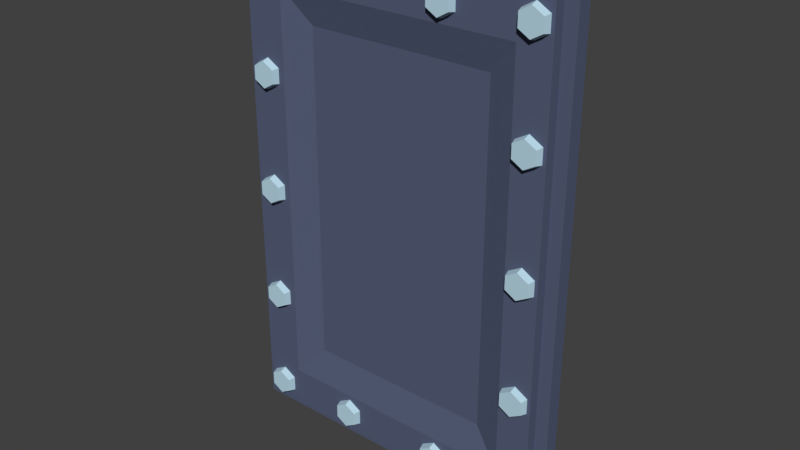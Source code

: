 # Source: Plate_1.blend  (saved by Blender 2.79.0; exported with 4.5.12 LTS)
import bpy
from mathutils import Matrix  # noqa: F401  (used for matrix-valued properties, if any)

bpy.ops.wm.read_factory_settings(use_empty=True)
scene = bpy.context.scene
scene.name = 'Scene'

# ---- collections
col_collection_1 = bpy.data.collections.new('Collection 1'); scene.collection.children.link(col_collection_1)

# ---- materials (node trees are filled in below, after node groups)
mat_material_001 = bpy.data.materials.new('Material.001')
mat_material_001.alpha_threshold = 0.0
mat_material_001.diffuse_color = (0.09431, 0.1147, 0.1902, 1.0)
mat_material_001.roughness = 0.5
mat_material_001.line_color = (0.0, 0.0, 0.0, 1.0)
mat_material_002 = bpy.data.materials.new('Material.002')
mat_material_002.alpha_threshold = 0.0
mat_material_002.diffuse_color = (0.4869, 0.6875, 0.8, 1.0)
mat_material_002.roughness = 0.5

# ---- material node trees

# ---- world
world_world = bpy.data.worlds.new('World'); scene.world = world_world
world_world.color = (0.05088, 0.05088, 0.05088)
world_world.use_sun_shadow = False
world_world.sun_shadow_jitter_overblur = 0.0
world_world.cycles.sampling_method = 'MANUAL'

# ---- meshes
me_cube_002 = bpy.data.meshes.new('Cube.002')
me_cube_002.from_pydata([(0.6762, -0.02898, -1.0), (0.6762, -0.02898, 1.0), (0.6762, 0.02894, -1.0), (0.6762, 0.02894, 1.0), (0.4909, 0.02894, -1.0), (0.2909, 0.02894, -1.0), (0.09087, 0.02894, -1.0), (0.09087, 0.02894, 1.0), (0.2909, 0.02894, 1.0), (0.4909, 0.02894, 1.0), (0.09087, -0.02898, -1.0), (0.2909, -0.02898, -1.0), (0.4909, -0.02898, -1.0), (0.4909, -0.02898, 1.0), (0.2909, -0.02898, 1.0), (0.09087, -0.02898, 1.0), (0.6762, 0.02894, 0.8), (0.6762, 0.02894, 0.6), (0.6762, 0.02894, 0.4), (0.6762, 0.02894, 0.2), (0.6762, 0.02894, -1.263e-07), (0.6762, 0.02894, -0.2), (0.6762, 0.02894, -0.4), (0.6762, 0.02894, -0.6), (0.6762, 0.02894, -0.8), (0.6762, -0.02898, 0.8), (0.6762, -0.02898, 0.6), (0.6762, -0.02898, 0.4), (0.6762, -0.02898, 0.2), (0.6762, -0.02898, -1.263e-07), (0.6762, -0.02898, -0.2), (0.6762, -0.02898, -0.4), (0.6762, -0.02898, -0.6), (0.6762, -0.02898, -0.8), (0.3858, -0.03543, 0.6646), (0.3858, -0.03543, 0.4985), (0.3858, -0.03543, 0.3323), (0.3858, -0.03543, 0.1662), (0.3858, -0.03543, -1.26e-07), (0.3858, -0.03543, -0.1662), (0.3858, -0.03543, -0.3323), (0.3858, -0.03543, -0.4985), (0.3858, -0.03543, -0.6646), (0.2359, -0.03543, 0.6646), (0.2359, -0.03543, 0.4985), (0.2359, -0.03543, 0.3323), (0.2359, -0.03543, 0.1662), (0.2359, -0.03543, -1.26e-07), (0.2359, -0.03543, -0.1662), (0.2359, -0.03543, -0.3323), (0.2359, -0.03543, -0.4985), (0.2359, -0.03543, -0.6646), (0.08599, -0.03543, 0.6646), (0.08599, -0.03543, 0.4985), (0.08599, -0.03543, 0.3323), (0.08599, -0.03543, 0.1662), (0.08599, -0.03543, -1.26e-07), (0.08599, -0.03543, -0.1662), (0.08599, -0.03543, -0.3323), (0.08599, -0.03543, -0.4985), (0.08599, -0.03543, -0.6646), (0.08599, 0.03539, 0.6646), (0.08599, 0.03539, 0.4985), (0.08599, 0.03539, 0.3323), (0.08599, 0.03539, 0.1662), (0.08599, 0.03539, -1.26e-07), (0.08599, 0.03539, -0.1662), (0.08599, 0.03539, -0.3323), (0.08599, 0.03539, -0.4985), (0.08599, 0.03539, -0.6646), (0.2359, 0.03539, 0.6646), (0.2359, 0.03539, 0.4985), (0.2359, 0.03539, 0.3323), (0.2359, 0.03539, 0.1662), (0.2359, 0.03539, -1.26e-07), (0.2359, 0.03539, -0.1662), (0.2359, 0.03539, -0.3323), (0.2359, 0.03539, -0.4985), (0.2359, 0.03539, -0.6646), (0.3858, 0.03539, 0.6646), (0.3858, 0.03539, 0.4985), (0.3858, 0.03539, 0.3323), (0.3858, 0.03539, 0.1662), (0.3858, 0.03539, -1.26e-07), (0.3858, 0.03539, -0.1662), (0.3858, 0.03539, -0.3323), (0.3858, 0.03539, -0.4985), (0.3858, 0.03539, -0.6646), (0.6253, -0.07027, 0.6), (0.4962, -0.07027, 0.3708), (0.6253, -0.07027, 0.4), (0.4962, -0.07027, 0.1854), (0.6253, -0.07027, 0.2), (0.4962, -0.07027, -1.705e-07), (0.6253, -0.07027, -1.263e-07), (0.4962, -0.07027, -0.1854), (0.6253, -0.07027, -0.2), (0.4962, -0.07027, -0.3708), (0.6253, -0.07027, -0.4), (0.4962, -0.07027, -0.5563), (0.6253, -0.07027, -0.6), (0.4962, -0.07027, -0.7417), (0.4909, -0.02898, -0.945), (0.2909, -0.02898, -0.945), (0.09087, -0.02898, -0.945), (0.09087, 0.02894, -0.945), (0.2909, 0.02894, -0.945), (0.4909, 0.02894, -0.945), (0.6253, -0.07027, -0.8), (0.4962, -0.07027, -0.7927), (0.6253, -0.07027, -0.945), (-0.07378, 0.02894, -1.0), (-0.07378, 0.02894, 1.0), (-0.07378, -0.02898, -1.0), (-0.07378, -0.02898, 1.0), (-0.06875, -0.03543, 0.6646), (-0.06875, -0.03543, 0.4985), (-0.06875, -0.03543, 0.3323), (-0.06875, -0.03543, 0.1662), (0.09087, -0.07027, -0.945), (0.08375, -0.07027, -0.7927), (0.2909, -0.07027, -0.945), (0.2667, -0.07027, -0.7927), (0.4909, -0.07027, -0.945), (0.6253, -0.02898, -0.8), (0.6253, -0.02898, -0.6), (0.6253, -0.02898, -0.4), (0.6253, -0.02898, -0.2), (0.6253, -0.02898, -1.263e-07), (0.6253, -0.02898, 0.2), (0.6253, -0.02898, 0.4), (0.6253, -0.02898, 0.6), (0.6253, -0.02898, 0.8), (0.6253, 0.02894, -0.8), (0.6253, 0.02894, -0.6), (0.6253, 0.02894, -0.4), (0.6253, 0.02894, -0.2), (0.6253, 0.02894, -1.263e-07), (0.6253, 0.02894, 0.2), (0.6253, 0.02894, 0.4), (0.6253, 0.02894, 0.6), (0.6253, 0.02894, 0.8), (0.4496, -0.07027, -0.7927), (0.6253, 0.02894, -0.945), (-0.06875, -0.03543, -1.26e-07), (0.6253, -0.02898, -0.945), (-0.06875, -0.03543, -0.1662), (-0.06875, -0.03543, -0.3323), (-0.06875, -0.03543, -0.4985), (-0.06875, -0.03543, -0.6646), (-0.06875, 0.03539, 0.6646), (-0.06875, 0.03539, 0.4985), (-0.06875, 0.03539, 0.3323), (-0.06875, 0.03539, 0.1662), (-0.06875, 0.03539, -1.26e-07), (-0.06875, 0.03539, -0.1662), (0.4909, -0.02898, 0.945), (0.2909, -0.02898, 0.945), (0.09087, -0.02898, 0.945), (-0.06875, 0.03539, -0.3323), (-0.06875, 0.03539, -0.4985), (-0.06875, 0.03539, -0.6646), (-0.07378, -0.02898, -0.945), (0.09087, 0.02894, 0.945), (0.2909, 0.02894, 0.945), (0.4909, 0.02894, 0.945), (-0.07378, 0.02894, -0.945), (-0.07378, -0.07027, -0.945), (-0.06683, -0.07027, -0.7927), (-0.07378, -0.02898, 0.945), (-0.07378, 0.02894, 0.945), (-0.07378, -0.07027, 0.945), (0.6253, -0.02898, 0.945), (-0.06683, -0.07027, 0.7927), (-0.06683, 0.07035, -0.7927), (-0.07378, 0.07035, -0.945), (0.6253, 0.02894, 0.945), (-0.07378, 0.07035, 0.945), (0.4962, -0.07027, 0.7417), (0.4962, -0.07027, 0.5563), (0.6253, -0.07027, 0.8), (0.4962, -0.07027, 0.7927), (0.4909, -0.07027, 0.945), (0.4496, -0.07027, 0.7927), (0.2909, -0.07027, 0.945), (0.2667, -0.07027, 0.7927), (0.09087, -0.07027, 0.945), (0.08375, -0.07027, 0.7927), (-0.06683, 0.07035, 0.7927), (0.08375, 0.07035, 0.7927), (0.09087, 0.07035, 0.945), (0.09087, 0.07035, -0.945), (0.08375, 0.07035, -0.7927), (0.6253, -0.07027, 0.945), (0.2667, 0.07035, -0.7927), (0.2909, 0.07035, -0.945), (0.4496, 0.07035, -0.7927), (0.4909, 0.07035, -0.945), (0.4962, 0.07035, -0.7417), (0.6253, 0.07035, -0.8), (0.4962, 0.07035, -0.5563), (0.6253, 0.07035, -0.6), (0.4962, 0.07035, -0.3708), (0.6253, 0.07035, -0.4), (0.4962, 0.07035, -0.1854), (0.6253, 0.07035, -0.2), (0.4962, 0.07035, -1.714e-07), (0.6253, 0.07035, -1.263e-07), (0.4962, 0.07035, 0.1854), (0.6253, 0.07035, 0.2), (0.4962, 0.07035, 0.3708), (0.6253, 0.07035, 0.4), (0.4962, 0.07035, 0.5563), (0.6253, 0.07035, 0.6), (0.4962, 0.07035, 0.7417), (0.6253, 0.07035, 0.8), (0.6253, 0.07035, -0.945), (0.4962, 0.07035, -0.7927), (0.4962, 0.07035, 0.7927), (0.2909, 0.07035, 0.945), (0.2667, 0.07035, 0.7927), (0.4909, 0.07035, 0.945), (0.4496, 0.07035, 0.7927), (0.6253, 0.07035, 0.945), (-0.6848, -0.02898, -1.0), (-0.6848, -0.02898, 1.0), (-0.6848, 0.02894, -1.0), (-0.6848, 0.02894, 1.0), (-0.2702, 0.02894, -1.0), (-0.4702, 0.02894, -1.0), (-0.4702, 0.02894, 1.0), (-0.2702, 0.02894, 1.0), (-0.4702, -0.02898, -1.0), (-0.2702, -0.02898, -1.0), (-0.2702, -0.02898, 1.0), (-0.4702, -0.02898, 1.0), (-0.6848, -0.02898, -0.8), (-0.6848, -0.02898, -0.6), (-0.6848, -0.02898, -0.4), (-0.6848, -0.02898, -0.2), (-0.6848, -0.02898, -1.263e-07), (-0.6848, -0.02898, 0.2), (-0.6848, -0.02898, 0.4), (-0.6848, -0.02898, 0.6), (-0.6848, -0.02898, 0.8), (-0.6848, 0.02894, 0.8), (-0.6848, 0.02894, 0.6), (-0.6848, 0.02894, 0.4), (-0.6848, 0.02894, 0.2), (-0.6848, 0.02894, -1.263e-07), (-0.6848, 0.02894, -0.2), (-0.6848, 0.02894, -0.4), (-0.6848, 0.02894, -0.6), (-0.6848, 0.02894, -0.8), (-0.2153, -0.03543, 0.6646), (-0.2153, -0.03543, 0.4985), (-0.2153, -0.03543, 0.3323), (-0.2153, -0.03543, 0.1662), (-0.2153, -0.03543, -1.26e-07), (-0.2153, -0.03543, -0.1662), (-0.2153, -0.03543, -0.3323), (-0.2153, -0.03543, -0.4985), (-0.2153, -0.03543, -0.6646), (-0.3651, -0.03543, 0.6646), (-0.3651, -0.03543, 0.4985), (-0.3651, -0.03543, 0.3323), (-0.3651, -0.03543, 0.1662), (-0.3651, -0.03543, -1.26e-07), (-0.3651, -0.03543, -0.1662), (-0.3651, -0.03543, -0.3323), (-0.3651, -0.03543, -0.4985), (-0.3651, -0.03543, -0.6646), (-0.3651, 0.03539, 0.6646), (-0.3651, 0.03539, 0.4985), (-0.3651, 0.03539, 0.3323), (-0.3651, 0.03539, 0.1662), (-0.3651, 0.03539, -1.26e-07), (-0.3651, 0.03539, -0.1662), (-0.3651, 0.03539, -0.3323), (-0.3651, 0.03539, -0.4985), (-0.3651, 0.03539, -0.6646), (-0.2153, 0.03539, 0.6646), (-0.2153, 0.03539, 0.4985), (-0.2153, 0.03539, 0.3323), (-0.2153, 0.03539, 0.1662), (-0.2153, 0.03539, -1.26e-07), (-0.2153, 0.03539, -0.1662), (-0.2153, 0.03539, -0.3323), (-0.2153, 0.03539, -0.4985), (-0.2153, 0.03539, -0.6646), (-0.6258, 0.02894, -0.8), (-0.6258, 0.02894, -0.6), (-0.6258, 0.02894, -0.4), (-0.6258, 0.02894, -0.2), (-0.6258, 0.02894, -1.263e-07), (-0.6258, 0.02894, 0.2), (-0.6258, 0.02894, 0.4), (-0.6258, 0.02894, 0.6), (-0.6258, 0.02894, 0.8), (-0.6258, -0.02898, -0.8), (-0.6258, -0.02898, -0.6), (-0.6258, -0.02898, -0.4), (-0.6258, -0.02898, -0.2), (-0.6258, -0.02898, -1.263e-07), (-0.6258, -0.02898, 0.2), (-0.6258, -0.02898, 0.4), (-0.6258, -0.02898, 0.6), (-0.6258, -0.02898, 0.8), (-0.2702, -0.02898, -0.945), (-0.4702, -0.02898, -0.945), (-0.4702, 0.02894, -0.945), (-0.2702, 0.02894, -0.945), (-0.6258, -0.07027, -0.945), (-0.6258, -0.02898, -0.945), (-0.4834, -0.07027, -0.7927), (-0.6258, 0.02894, -0.945), (-0.4702, -0.07027, -0.945), (-0.4294, -0.07027, -0.7927), (-0.2702, -0.07027, -0.945), (-0.2465, -0.07027, -0.7927), (-0.4834, -0.07027, 0.7927), (-0.6258, -0.07027, 0.8), (-0.4834, -0.07027, 0.7417), (-0.6258, -0.07027, 0.6), (-0.4834, -0.07027, 0.5563), (-0.6258, -0.07027, 0.4), (-0.4834, -0.07027, 0.3708), (-0.6258, -0.07027, 0.2), (-0.4834, -0.07027, 0.1854), (-0.6258, -0.07027, -1.263e-07), (-0.4834, -0.07027, -1.705e-07), (-0.2702, -0.02898, 0.945), (-0.4702, -0.02898, 0.945), (-0.4702, 0.02894, 0.945), (-0.2702, 0.02894, 0.945), (-0.6258, 0.02894, 0.945), (-0.6258, -0.07027, -0.2), (-0.4834, -0.07027, -0.1854), (-0.6258, -0.07027, -0.4), (-0.6258, -0.02898, 0.945), (-0.4834, -0.07027, -0.3708), (-0.6258, -0.07027, -0.6), (-0.4834, -0.07027, -0.5563), (-0.6258, -0.07027, -0.8), (-0.4834, -0.07027, -0.7417), (-0.2702, -0.07027, 0.945), (-0.2465, -0.07027, 0.7927), (-0.4702, -0.07027, 0.945), (-0.4294, -0.07027, 0.7927), (-0.6258, -0.07027, 0.945), (-0.6258, 0.07035, -0.8), (-0.4833, 0.07035, -0.7417), (-0.6258, 0.07035, -0.6), (-0.4833, 0.07035, -0.5563), (-0.6258, 0.07035, -0.4), (-0.4833, 0.07035, -0.3708), (-0.6258, 0.07035, -0.2), (-0.4833, 0.07035, -0.1854), (-0.6258, 0.07035, -1.263e-07), (-0.4833, 0.07035, -1.714e-07), (-0.6258, 0.07035, 0.2), (-0.4833, 0.07035, 0.1854), (-0.6258, 0.07035, 0.4), (-0.4833, 0.07035, 0.3708), (-0.6258, 0.07035, 0.6), (-0.4833, 0.07035, 0.5563), (-0.6258, 0.07035, 0.8), (-0.4833, 0.07035, 0.7417), (-0.4833, 0.07035, 0.7927), (-0.4294, 0.07035, -0.7927), (-0.4702, 0.07035, -0.945), (-0.2464, 0.07035, -0.7927), (-0.2702, 0.07035, -0.945), (-0.6258, 0.07035, -0.945), (-0.4833, 0.07035, -0.7927), (-0.4702, 0.07035, 0.945), (-0.4294, 0.07035, 0.7927), (-0.2702, 0.07035, 0.945), (-0.2464, 0.07035, 0.7927), (-0.6258, 0.07035, 0.945), (-0.4895, 0.0002402, 0.9107), (-0.56, 0.0002402, 0.9514), (-0.56, 0.09702, 0.9216), (-0.56, -0.09654, 0.9216), (-0.5153, 0.09702, 0.8958), (-0.5153, -0.09654, 0.8958), (-0.5153, 0.09702, 0.8442), (-0.5153, -0.09654, 0.8442), (-0.56, 0.09702, 0.8184), (-0.56, -0.09654, 0.8184), (-0.6047, 0.09702, 0.8442), (-0.6047, -0.09654, 0.8442), (-0.6047, 0.09702, 0.8958), (-0.6047, -0.09654, 0.8958), (-0.4895, 0.0002402, 0.8293), (-0.56, 0.0002402, 0.7886), (-0.6305, 0.0002402, 0.8293), (-0.6305, 0.0002402, 0.9107), (-0.56, 0.09702, 0.9216), (-0.5153, 0.09702, 0.8958), (-0.5153, -0.09654, 0.8958), (-0.56, -0.09654, 0.9216), (-0.5153, 0.09702, 0.8442), (-0.5153, -0.09654, 0.8442), (-0.56, 0.09702, 0.8184), (-0.56, -0.09654, 0.8184), (-0.6047, 0.09702, 0.8442), (-0.6047, -0.09654, 0.8442), (-0.6047, 0.09702, 0.8958), (-0.6047, -0.09654, 0.8958), (0.6305, 0.0002405, 0.9107), (0.56, 0.0002405, 0.9514), (0.56, 0.09702, 0.9216), (0.56, -0.09654, 0.9216), (0.6047, 0.09702, 0.8958), (0.6047, -0.09654, 0.8958), (0.6047, 0.09702, 0.8442), (0.6047, -0.09654, 0.8442), (0.56, 0.09702, 0.8184), (0.56, -0.09654, 0.8184), (0.5153, 0.09702, 0.8442), (0.5153, -0.09654, 0.8442), (0.5153, 0.09702, 0.8958), (0.5153, -0.09654, 0.8958), (0.6305, 0.0002405, 0.8293), (0.56, 0.0002405, 0.7886), (0.4895, 0.0002405, 0.8293), (0.4895, 0.0002405, 0.9107), (0.56, 0.09702, 0.9216), (0.6047, 0.09702, 0.8958), (0.6047, -0.09654, 0.8958), (0.56, -0.09654, 0.9216), (0.6047, 0.09702, 0.8442), (0.6047, -0.09654, 0.8442), (0.56, 0.09702, 0.8184), (0.56, -0.09654, 0.8184), (0.5153, 0.09702, 0.8442), (0.5153, -0.09654, 0.8442), (0.5153, 0.09702, 0.8958), (0.5153, -0.09654, 0.8958), (0.6305, -2.372e-09, -0.8293), (0.56, -2.372e-09, -0.7886), (0.56, 0.09678, -0.8184), (0.56, -0.09678, -0.8184), (0.6047, 0.09678, -0.8442), (0.6047, -0.09678, -0.8442), (0.6047, 0.09678, -0.8958), (0.6047, -0.09678, -0.8958), (0.56, 0.09678, -0.9216), (0.56, -0.09678, -0.9216), (0.5153, 0.09678, -0.8958), (0.5153, -0.09678, -0.8958), (0.5153, 0.09678, -0.8442), (0.5153, -0.09678, -0.8442), (0.6305, -2.372e-09, -0.9107), (0.56, -2.372e-09, -0.9514), (0.4895, -2.372e-09, -0.9107), (0.4895, -2.372e-09, -0.8293), (0.56, 0.09678, -0.8184), (0.6047, 0.09678, -0.8442), (0.6047, -0.09678, -0.8442), (0.56, -0.09678, -0.8184), (0.6047, 0.09678, -0.8958), (0.6047, -0.09678, -0.8958), (0.56, 0.09678, -0.9216), (0.56, -0.09678, -0.9216), (0.5153, 0.09678, -0.8958), (0.5153, -0.09678, -0.8958), (0.5153, 0.09678, -0.8442), (0.5153, -0.09678, -0.8442), (-0.4895, 0.0002405, -0.8293), (-0.56, 0.0002405, -0.7886), (-0.56, 0.09702, -0.8184), (-0.56, -0.09654, -0.8184), (-0.5153, 0.09702, -0.8442), (-0.5153, -0.09654, -0.8442), (-0.5153, 0.09702, -0.8958), (-0.5153, -0.09654, -0.8958), (-0.56, 0.09702, -0.9216), (-0.56, -0.09654, -0.9216), (-0.6047, 0.09702, -0.8958), (-0.6047, -0.09654, -0.8958), (-0.6047, 0.09702, -0.8442), (-0.6047, -0.09654, -0.8442), (-0.4895, 0.0002405, -0.9107), (-0.56, 0.0002405, -0.9514), (-0.6305, 0.0002405, -0.9107), (-0.6305, 0.0002405, -0.8293), (-0.56, 0.09702, -0.8184), (-0.5153, 0.09702, -0.8442), (-0.5153, -0.09654, -0.8442), (-0.56, -0.09654, -0.8184), (-0.5153, 0.09702, -0.8958), (-0.5153, -0.09654, -0.8958), (-0.56, 0.09702, -0.9216), (-0.56, -0.09654, -0.9216), (-0.6047, 0.09702, -0.8958), (-0.6047, -0.09654, -0.8958), (-0.6047, 0.09702, -0.8442), (-0.6047, -0.09654, -0.8442), (-0.4895, -8.877e-10, 0.04069), (-0.56, -8.877e-10, 0.08139), (-0.56, 0.09678, 0.05159), (-0.56, -0.09678, 0.05159), (-0.5153, 0.09678, 0.0258), (-0.5153, -0.09678, 0.0258), (-0.5153, 0.09678, -0.0258), (-0.5153, -0.09678, -0.0258), (-0.56, 0.09678, -0.05159), (-0.56, -0.09678, -0.05159), (-0.6047, 0.09678, -0.0258), (-0.6047, -0.09678, -0.0258), (-0.6047, 0.09678, 0.0258), (-0.6047, -0.09678, 0.0258), (-0.4895, -8.877e-10, -0.04069), (-0.56, -8.877e-10, -0.08139), (-0.6305, -8.877e-10, -0.04069), (-0.6305, -8.877e-10, 0.04069), (-0.56, 0.09678, 0.05159), (-0.5153, 0.09678, 0.0258), (-0.5153, -0.09678, 0.0258), (-0.56, -0.09678, 0.05159), (-0.5153, 0.09678, -0.0258), (-0.5153, -0.09678, -0.0258), (-0.56, 0.09678, -0.05159), (-0.56, -0.09678, -0.05159), (-0.6047, 0.09678, -0.0258), (-0.6047, -0.09678, -0.0258), (-0.6047, 0.09678, 0.0258), (-0.6047, -0.09678, 0.0258), (0.6305, -1.877e-09, 0.04069), (0.56, -1.877e-09, 0.08139), (0.56, 0.09678, 0.05159), (0.56, -0.09678, 0.05159), (0.6047, 0.09678, 0.0258), (0.6047, -0.09678, 0.0258), (0.6047, 0.09678, -0.0258), (0.6047, -0.09678, -0.0258), (0.56, 0.09678, -0.05159), (0.56, -0.09678, -0.05159), (0.5153, 0.09678, -0.0258), (0.5153, -0.09678, -0.0258), (0.5153, 0.09678, 0.0258), (0.5153, -0.09678, 0.0258), (0.6305, -1.877e-09, -0.04069), (0.56, -1.877e-09, -0.08139), (0.4895, -1.877e-09, -0.04069), (0.4895, -1.877e-09, 0.04069), (0.56, 0.09678, 0.05159), (0.6047, 0.09678, 0.0258), (0.6047, -0.09678, 0.0258), (0.56, -0.09678, 0.05159), (0.6047, 0.09678, -0.0258), (0.6047, -0.09678, -0.0258), (0.56, 0.09678, -0.05159), (0.56, -0.09678, -0.05159), (0.5153, 0.09678, -0.0258), (0.5153, -0.09678, -0.0258), (0.5153, 0.09678, 0.0258), (0.5153, -0.09678, 0.0258), (0.6305, 0.0002405, 0.5007), (0.56, 0.0002405, 0.5414), (0.56, 0.09702, 0.5116), (0.56, -0.09654, 0.5116), (0.6047, 0.09702, 0.4858), (0.6047, -0.09654, 0.4858), (0.6047, 0.09702, 0.4342), (0.6047, -0.09654, 0.4342), (0.56, 0.09702, 0.4084), (0.56, -0.09654, 0.4084), (0.5153, 0.09702, 0.4342), (0.5153, -0.09654, 0.4342), (0.5153, 0.09702, 0.4858), (0.5153, -0.09654, 0.4858), (0.6305, 0.0002405, 0.4193), (0.56, 0.0002405, 0.3786), (0.4895, 0.0002405, 0.4193), (0.4895, 0.0002405, 0.5007), (0.56, 0.09702, 0.5116), (0.6047, 0.09702, 0.4858), (0.6047, -0.09654, 0.4858), (0.56, -0.09654, 0.5116), (0.6047, 0.09702, 0.4342), (0.6047, -0.09654, 0.4342), (0.56, 0.09702, 0.4084), (0.56, -0.09654, 0.4084), (0.5153, 0.09702, 0.4342), (0.5153, -0.09654, 0.4342), (0.5153, 0.09702, 0.4858), (0.5153, -0.09654, 0.4858), (0.6305, 0.0002405, -0.4193), (0.56, 0.0002405, -0.3786), (0.56, 0.09702, -0.4084), (0.56, -0.09654, -0.4084), (0.6047, 0.09702, -0.4342), (0.6047, -0.09654, -0.4342), (0.6047, 0.09702, -0.4858), (0.6047, -0.09654, -0.4858), (0.56, 0.09702, -0.5116), (0.56, -0.09654, -0.5116), (0.5153, 0.09702, -0.4858), (0.5153, -0.09654, -0.4858), (0.5153, 0.09702, -0.4342), (0.5153, -0.09654, -0.4342), (0.6305, 0.0002405, -0.5007), (0.56, 0.0002405, -0.5414), (0.4895, 0.0002405, -0.5007), (0.4895, 0.0002405, -0.4193), (0.56, 0.09702, -0.4084), (0.6047, 0.09702, -0.4342), (0.6047, -0.09654, -0.4342), (0.56, -0.09654, -0.4084), (0.6047, 0.09702, -0.4858), (0.6047, -0.09654, -0.4858), (0.56, 0.09702, -0.5116), (0.56, -0.09654, -0.5116), (0.5153, 0.09702, -0.4858), (0.5153, -0.09654, -0.4858), (0.5153, 0.09702, -0.4342), (0.5153, -0.09654, -0.4342), (-0.4895, 0.0002405, 0.5007), (-0.56, 0.0002405, 0.5414), (-0.56, 0.09702, 0.5116), (-0.56, -0.09654, 0.5116), (-0.5153, 0.09702, 0.4858), (-0.5153, -0.09654, 0.4858), (-0.5153, 0.09702, 0.4342), (-0.5153, -0.09654, 0.4342), (-0.56, 0.09702, 0.4084), (-0.56, -0.09654, 0.4084), (-0.6047, 0.09702, 0.4342), (-0.6047, -0.09654, 0.4342), (-0.6047, 0.09702, 0.4858), (-0.6047, -0.09654, 0.4858), (-0.4895, 0.0002405, 0.4193), (-0.56, 0.0002405, 0.3786), (-0.6305, 0.0002405, 0.4193), (-0.6305, 0.0002405, 0.5007), (-0.56, 0.09702, 0.5116), (-0.5153, 0.09702, 0.4858), (-0.5153, -0.09654, 0.4858), (-0.56, -0.09654, 0.5116), (-0.5153, 0.09702, 0.4342), (-0.5153, -0.09654, 0.4342), (-0.56, 0.09702, 0.4084), (-0.56, -0.09654, 0.4084), (-0.6047, 0.09702, 0.4342), (-0.6047, -0.09654, 0.4342), (-0.6047, 0.09702, 0.4858), (-0.6047, -0.09654, 0.4858), (-0.4895, 0.0002405, -0.4193), (-0.56, 0.0002405, -0.3786), (-0.56, 0.09702, -0.4084), (-0.56, -0.09654, -0.4084), (-0.5153, 0.09702, -0.4342), (-0.5153, -0.09654, -0.4342), (-0.5153, 0.09702, -0.4858), (-0.5153, -0.09654, -0.4858), (-0.56, 0.09702, -0.5116), (-0.56, -0.09654, -0.5116), (-0.6047, 0.09702, -0.4858), (-0.6047, -0.09654, -0.4858), (-0.6047, 0.09702, -0.4342), (-0.6047, -0.09654, -0.4342), (-0.4895, 0.0002405, -0.5007), (-0.56, 0.0002405, -0.5414), (-0.6305, 0.0002405, -0.5007), (-0.6305, 0.0002405, -0.4193), (-0.56, 0.09702, -0.4084), (-0.5153, 0.09702, -0.4342), (-0.5153, -0.09654, -0.4342), (-0.56, -0.09654, -0.4084), (-0.5153, 0.09702, -0.4858), (-0.5153, -0.09654, -0.4858), (-0.56, 0.09702, -0.5116), (-0.56, -0.09654, -0.5116), (-0.6047, 0.09702, -0.4858), (-0.6047, -0.09654, -0.4858), (-0.6047, 0.09702, -0.4342), (-0.6047, -0.09654, -0.4342), (-0.1293, 0.0002405, 0.9107), (-0.1998, 0.0002405, 0.9514), (-0.1998, 0.09702, 0.9216), (-0.1998, -0.09654, 0.9216), (-0.1551, 0.09702, 0.8958), (-0.1551, -0.09654, 0.8958), (-0.1551, 0.09702, 0.8442), (-0.1551, -0.09654, 0.8442), (-0.1998, 0.09702, 0.8184), (-0.1998, -0.09654, 0.8184), (-0.2445, 0.09702, 0.8442), (-0.2445, -0.09654, 0.8442), (-0.2445, 0.09702, 0.8958), (-0.2445, -0.09654, 0.8958), (-0.1293, 0.0002405, 0.8293), (-0.1998, 0.0002405, 0.7886), (-0.2703, 0.0002405, 0.8293), (-0.2703, 0.0002405, 0.9107), (-0.1998, 0.09702, 0.9216), (-0.1551, 0.09702, 0.8958), (-0.1551, -0.09654, 0.8958), (-0.1998, -0.09654, 0.9216), (-0.1551, 0.09702, 0.8442), (-0.1551, -0.09654, 0.8442), (-0.1998, 0.09702, 0.8184), (-0.1998, -0.09654, 0.8184), (-0.2445, 0.09702, 0.8442), (-0.2445, -0.09654, 0.8442), (-0.2445, 0.09702, 0.8958), (-0.2445, -0.09654, 0.8958), (-0.1321, 0.0002405, -0.8293), (-0.2026, 0.0002405, -0.7886), (-0.2026, 0.09702, -0.8184), (-0.2026, -0.09654, -0.8184), (-0.1579, 0.09702, -0.8442), (-0.1579, -0.09654, -0.8442), (-0.1579, 0.09702, -0.8958), (-0.1579, -0.09654, -0.8958), (-0.2026, 0.09702, -0.9216), (-0.2026, -0.09654, -0.9216), (-0.2473, 0.09702, -0.8958), (-0.2473, -0.09654, -0.8958), (-0.2473, 0.09702, -0.8442), (-0.2473, -0.09654, -0.8442), (-0.1321, 0.0002405, -0.9107), (-0.2026, 0.0002405, -0.9514), (-0.2731, 0.0002405, -0.9107), (-0.2731, 0.0002405, -0.8293), (-0.2026, 0.09702, -0.8184), (-0.1579, 0.09702, -0.8442), (-0.1579, -0.09654, -0.8442), (-0.2026, -0.09654, -0.8184), (-0.1579, 0.09702, -0.8958), (-0.1579, -0.09654, -0.8958), (-0.2026, 0.09702, -0.9216), (-0.2026, -0.09654, -0.9216), (-0.2473, 0.09702, -0.8958), (-0.2473, -0.09654, -0.8958), (-0.2473, 0.09702, -0.8442), (-0.2473, -0.09654, -0.8442), (0.2907, 0.0002405, 0.9107), (0.2202, 0.0002405, 0.9514), (0.2202, 0.09702, 0.9216), (0.2202, -0.09654, 0.9216), (0.2649, 0.09702, 0.8958), (0.2649, -0.09654, 0.8958), (0.2649, 0.09702, 0.8442), (0.2649, -0.09654, 0.8442), (0.2202, 0.09702, 0.8184), (0.2202, -0.09654, 0.8184), (0.1756, 0.09702, 0.8442), (0.1756, -0.09654, 0.8442), (0.1756, 0.09702, 0.8958), (0.1756, -0.09654, 0.8958), (0.2907, 0.0002405, 0.8293), (0.2202, 0.0002405, 0.7886), (0.1498, 0.0002405, 0.8293), (0.1498, 0.0002405, 0.9107), (0.2202, 0.09702, 0.9216), (0.2649, 0.09702, 0.8958), (0.2649, -0.09654, 0.8958), (0.2202, -0.09654, 0.9216), (0.2649, 0.09702, 0.8442), (0.2649, -0.09654, 0.8442), (0.2202, 0.09702, 0.8184), (0.2202, -0.09654, 0.8184), (0.1756, 0.09702, 0.8442), (0.1756, -0.09654, 0.8442), (0.1756, 0.09702, 0.8958), (0.1756, -0.09654, 0.8958), (0.2879, 0.0002405, -0.8293), (0.2175, 0.0002405, -0.7886), (0.2175, 0.09702, -0.8184), (0.2175, -0.09654, -0.8184), (0.2621, 0.09702, -0.8442), (0.2621, -0.09654, -0.8442), (0.2621, 0.09702, -0.8958), (0.2621, -0.09654, -0.8958), (0.2175, 0.09702, -0.9216), (0.2175, -0.09654, -0.9216), (0.1728, 0.09702, -0.8958), (0.1728, -0.09654, -0.8958), (0.1728, 0.09702, -0.8442), (0.1728, -0.09654, -0.8442), (0.2879, 0.0002405, -0.9107), (0.2175, 0.0002405, -0.9514), (0.147, 0.0002405, -0.9107), (0.147, 0.0002405, -0.8293), (0.2175, 0.09702, -0.8184), (0.2621, 0.09702, -0.8442), (0.2621, -0.09654, -0.8442), (0.2175, -0.09654, -0.8184), (0.2621, 0.09702, -0.8958), (0.2621, -0.09654, -0.8958), (0.2175, 0.09702, -0.9216), (0.2175, -0.09654, -0.9216), (0.1728, 0.09702, -0.8958), (0.1728, -0.09654, -0.8958), (0.1728, 0.09702, -0.8442), (0.1728, -0.09654, -0.8442)], [], [(258, 259, 146, 144), (107, 106, 195, 197), (58, 147, 148, 59), (98, 96, 95, 97), (180, 193, 181, 178), (152, 283, 282, 151), (66, 67, 159, 155), (9, 8, 14, 13), (8, 7, 15, 14), (6, 5, 11, 10), (5, 4, 12, 11), (55, 118, 144, 56), (156, 13, 14, 157), (157, 14, 15, 158), (87, 198, 217), (163, 7, 8, 164), (164, 8, 9, 165), (78, 77, 86, 87), (77, 76, 85, 86), (76, 75, 84, 85), (75, 74, 83, 84), (74, 73, 82, 83), (73, 72, 81, 82), (72, 71, 80, 81), (71, 70, 79, 80), (69, 68, 77, 78), (68, 67, 76, 77), (67, 66, 75, 76), (66, 65, 74, 75), (65, 64, 73, 74), (64, 63, 72, 73), (63, 62, 71, 72), (62, 61, 70, 71), (318, 167, 168, 319), (262, 319, 168, 149), (261, 262, 149, 148), (51, 50, 59, 60), (50, 49, 58, 59), (49, 48, 57, 58), (48, 47, 56, 57), (47, 46, 55, 56), (46, 45, 54, 55), (45, 44, 53, 54), (44, 43, 52, 53), (42, 41, 50, 51), (41, 40, 49, 50), (40, 39, 48, 49), (39, 38, 47, 48), (38, 37, 46, 47), (37, 36, 45, 46), (36, 35, 44, 45), (35, 34, 43, 44), (79, 218, 214), (331, 169, 114, 234), (24, 23, 32, 33), (23, 22, 31, 32), (22, 21, 30, 31), (21, 20, 29, 30), (20, 19, 28, 29), (19, 18, 27, 28), (18, 17, 26, 27), (17, 16, 25, 26), (133, 134, 23, 24), (134, 135, 22, 23), (135, 136, 21, 22), (136, 137, 20, 21), (137, 138, 19, 20), (138, 139, 18, 19), (139, 140, 17, 18), (140, 141, 16, 17), (42, 51, 122, 142), (130, 131, 88, 90), (34, 35, 179, 178), (151, 282, 281, 150), (172, 156, 182, 193), (131, 132, 180, 88), (132, 172, 193, 180), (69, 78, 194, 192), (134, 133, 199, 201), (106, 105, 191, 195), (87, 86, 200, 198), (318, 308, 162, 167), (233, 113, 162, 308), (135, 134, 201, 203), (34, 181, 183), (39, 40, 97, 95), (52, 115, 116, 53), (41, 42, 101, 99), (124, 125, 100, 108), (378, 188, 150, 281), (110, 109, 142, 123), (125, 126, 98, 100), (104, 103, 121, 119), (40, 41, 99, 97), (218, 223, 215, 214), (118, 117, 256, 257), (145, 124, 108, 110), (183, 182, 184, 185), (2, 143, 133, 24), (38, 39, 95, 93), (2, 24, 33, 0), (165, 176, 223, 221), (36, 37, 91, 89), (12, 102, 103, 11), (156, 157, 184, 182), (11, 103, 104, 10), (43, 34, 183, 185), (345, 346, 173, 171), (87, 217, 196), (86, 85, 202, 200), (6, 105, 106, 5), (5, 106, 107, 4), (79, 222, 218), (145, 0, 33, 124), (102, 145, 110, 123), (0, 145, 102, 12), (284, 153, 154, 285), (129, 130, 90, 92), (4, 107, 143, 2), (311, 166, 111, 228), (143, 107, 197, 216), (136, 135, 203, 205), (256, 117, 116, 255), (85, 84, 204, 202), (311, 372, 175, 166), (37, 38, 93, 91), (26, 25, 132, 131), (378, 377, 177, 188), (27, 26, 131, 130), (157, 158, 186, 184), (28, 27, 130, 129), (29, 28, 129, 128), (52, 43, 185, 187), (30, 29, 128, 127), (254, 115, 173, 346), (31, 30, 127, 126), (377, 334, 170, 177), (32, 31, 126, 125), (67, 68, 160, 159), (33, 32, 125, 124), (34, 178, 181), (231, 112, 170, 334), (172, 1, 13, 156), (35, 36, 89, 179), (3, 9, 13, 1), (185, 184, 186, 187), (4, 2, 0, 12), (137, 136, 205, 207), (94, 92, 91, 93), (7, 163, 170, 112), (88, 180, 178, 179), (9, 3, 176, 165), (121, 122, 120, 119), (260, 147, 146, 259), (261, 148, 147, 260), (25, 1, 172, 132), (254, 255, 116, 115), (123, 142, 122, 121), (120, 168, 167, 119), (190, 189, 188, 177), (257, 258, 144, 118), (176, 141, 215, 223), (186, 171, 173, 187), (84, 83, 206, 204), (108, 100, 99, 101), (42, 109, 101), (231, 234, 114, 112), (90, 88, 179, 89), (56, 144, 146, 57), (64, 65, 154, 153), (16, 3, 1, 25), (65, 66, 155, 154), (141, 176, 3, 16), (52, 187, 173, 115), (51, 60, 120, 122), (92, 90, 89, 91), (96, 94, 93, 95), (110, 108, 101, 109), (181, 193, 182, 183), (62, 63, 152, 151), (192, 191, 175, 174), (119, 167, 162, 104), (128, 129, 92, 94), (216, 217, 198, 199), (127, 128, 94, 96), (100, 98, 97, 99), (61, 150, 188, 189), (126, 127, 96, 98), (103, 102, 123, 121), (331, 345, 171, 169), (284, 283, 152, 153), (42, 142, 109), (6, 10, 113, 111), (104, 162, 113, 10), (15, 114, 169, 158), (63, 64, 153, 152), (105, 6, 111, 166), (191, 105, 166, 175), (59, 148, 149, 60), (53, 116, 117, 54), (7, 112, 114, 15), (217, 216, 197, 196), (186, 158, 169, 171), (54, 117, 118, 55), (60, 149, 168, 120), (191, 192, 194, 195), (195, 194, 196, 197), (212, 214, 215, 213), (210, 212, 213, 211), (208, 210, 211, 209), (206, 208, 209, 207), (204, 206, 207, 205), (202, 204, 205, 203), (200, 202, 203, 201), (198, 200, 201, 199), (223, 218, 222, 221), (61, 62, 151, 150), (220, 219, 221, 222), (189, 190, 219, 220), (69, 192, 174, 161), (190, 177, 170, 163), (133, 143, 216, 199), (78, 87, 196, 194), (286, 285, 154, 155), (79, 70, 220, 222), (159, 287, 286, 155), (80, 79, 214, 212), (164, 165, 221, 219), (141, 140, 213, 215), (70, 61, 189, 220), (288, 287, 159, 160), (81, 80, 212, 210), (163, 164, 219, 190), (140, 139, 211, 213), (288, 160, 161, 289), (82, 81, 210, 208), (68, 69, 161, 160), (113, 233, 228, 111), (139, 138, 209, 211), (371, 289, 161, 174), (83, 82, 208, 206), (57, 146, 147, 58), (138, 137, 207, 209), (371, 174, 175, 372), (314, 312, 316, 317), (326, 324, 323, 325), (301, 300, 341, 338), (231, 230, 235, 234), (229, 228, 233, 232), (332, 339, 349, 347), (331, 234, 235, 332), (333, 230, 231, 334), (280, 279, 288, 289), (279, 278, 287, 288), (278, 277, 286, 287), (277, 276, 285, 286), (276, 275, 284, 285), (275, 274, 283, 284), (274, 273, 282, 283), (273, 272, 281, 282), (262, 261, 270, 271), (261, 260, 269, 270), (260, 259, 268, 269), (259, 258, 267, 268), (258, 257, 266, 267), (257, 256, 265, 266), (256, 255, 264, 265), (255, 254, 263, 264), (299, 300, 237, 236), (300, 301, 238, 237), (301, 302, 239, 238), (302, 303, 240, 239), (303, 304, 241, 240), (304, 305, 242, 241), (305, 306, 243, 242), (306, 307, 244, 243), (339, 307, 321, 349), (271, 344, 314), (236, 237, 252, 253), (237, 238, 251, 252), (238, 239, 250, 251), (239, 240, 249, 250), (240, 241, 248, 249), (241, 242, 247, 248), (242, 243, 246, 247), (243, 244, 245, 246), (270, 269, 340, 342), (263, 348, 320), (302, 301, 338, 336), (269, 268, 337, 340), (246, 245, 298, 297), (247, 246, 297, 296), (248, 247, 296, 295), (249, 248, 295, 294), (279, 280, 351, 353), (250, 249, 294, 293), (251, 250, 293, 292), (252, 251, 292, 291), (290, 291, 352, 350), (253, 252, 291, 290), (340, 337, 336, 338), (335, 227, 230, 333), (226, 229, 232, 224), (230, 227, 225, 235), (303, 302, 336, 329), (226, 315, 310, 229), (315, 226, 253, 290), (232, 309, 313, 224), (253, 226, 224, 236), (264, 263, 322, 324), (224, 313, 299, 236), (271, 314, 317), (268, 267, 330, 337), (233, 308, 309, 232), (309, 308, 318, 316), (229, 310, 311, 228), (278, 279, 353, 355), (280, 289, 371, 369), (263, 320, 322), (271, 270, 342, 344), (300, 299, 343, 341), (291, 292, 354, 352), (311, 310, 370, 372), (277, 278, 355, 357), (280, 369, 374), (292, 293, 356, 354), (304, 303, 329, 327), (267, 266, 328, 330), (313, 309, 316, 312), (305, 304, 327, 325), (266, 265, 326, 328), (306, 305, 325, 323), (331, 332, 347, 345), (318, 319, 317, 316), (310, 315, 373, 370), (235, 225, 339, 332), (344, 342, 341, 343), (349, 320, 348, 347), (312, 314, 344, 343), (245, 227, 335, 298), (276, 277, 357, 359), (335, 333, 375, 379), (265, 264, 324, 326), (263, 254, 346, 348), (307, 306, 323, 321), (342, 340, 338, 341), (307, 339, 225, 244), (337, 330, 329, 336), (328, 326, 325, 327), (324, 322, 321, 323), (244, 225, 227, 245), (346, 345, 347, 348), (320, 349, 321, 322), (330, 328, 327, 329), (368, 379, 375, 376), (262, 271, 317, 319), (299, 313, 312, 343), (364, 366, 367, 365), (362, 364, 365, 363), (360, 362, 363, 361), (358, 360, 361, 359), (356, 358, 359, 357), (354, 356, 357, 355), (352, 354, 355, 353), (350, 352, 353, 351), (373, 374, 369, 370), (373, 350, 351, 374), (370, 369, 371, 372), (366, 379, 368, 367), (376, 375, 377, 378), (272, 367, 368), (298, 335, 379, 366), (297, 298, 366, 364), (272, 273, 365, 367), (296, 297, 364, 362), (273, 274, 363, 365), (295, 296, 362, 360), (274, 275, 361, 363), (315, 290, 350, 373), (281, 272, 376, 378), (294, 295, 360, 358), (333, 334, 377, 375), (275, 276, 359, 361), (280, 374, 351), (272, 368, 376), (293, 294, 358, 356), (388, 390, 406, 404), (384, 380, 394, 386), (381, 383, 385, 380), (393, 391, 407, 409), (386, 394, 395, 388), (380, 385, 387, 394), (398, 399, 402, 404, 406, 408), (388, 395, 396, 390), (394, 387, 389, 395), (400, 401, 409, 407, 405, 403), (390, 396, 397, 392), (395, 389, 391, 396), (383, 393, 409, 401), (392, 397, 381, 382), (396, 391, 393, 397), (382, 384, 399, 398), (382, 381, 380, 384), (397, 393, 383, 381), (385, 383, 401, 400), (384, 386, 402, 399), (389, 387, 403, 405), (390, 392, 408, 406), (386, 388, 404, 402), (391, 389, 405, 407), (392, 382, 398, 408), (387, 385, 400, 403), (418, 420, 436, 434), (414, 410, 424, 416), (411, 413, 415, 410), (423, 421, 437, 439), (416, 424, 425, 418), (410, 415, 417, 424), (428, 429, 432, 434, 436, 438), (418, 425, 426, 420), (424, 417, 419, 425), (430, 431, 439, 437, 435, 433), (420, 426, 427, 422), (425, 419, 421, 426), (413, 423, 439, 431), (422, 427, 411, 412), (426, 421, 423, 427), (412, 414, 429, 428), (412, 411, 410, 414), (427, 423, 413, 411), (415, 413, 431, 430), (414, 416, 432, 429), (419, 417, 433, 435), (420, 422, 438, 436), (416, 418, 434, 432), (421, 419, 435, 437), (422, 412, 428, 438), (417, 415, 430, 433), (448, 450, 466, 464), (444, 440, 454, 446), (441, 443, 445, 440), (453, 451, 467, 469), (446, 454, 455, 448), (440, 445, 447, 454), (458, 459, 462, 464, 466, 468), (448, 455, 456, 450), (454, 447, 449, 455), (460, 461, 469, 467, 465, 463), (450, 456, 457, 452), (455, 449, 451, 456), (443, 453, 469, 461), (452, 457, 441, 442), (456, 451, 453, 457), (442, 444, 459, 458), (442, 441, 440, 444), (457, 453, 443, 441), (445, 443, 461, 460), (444, 446, 462, 459), (449, 447, 463, 465), (450, 452, 468, 466), (446, 448, 464, 462), (451, 449, 465, 467), (452, 442, 458, 468), (447, 445, 460, 463), (478, 480, 496, 494), (474, 470, 484, 476), (471, 473, 475, 470), (483, 481, 497, 499), (476, 484, 485, 478), (470, 475, 477, 484), (488, 489, 492, 494, 496, 498), (478, 485, 486, 480), (484, 477, 479, 485), (490, 491, 499, 497, 495, 493), (480, 486, 487, 482), (485, 479, 481, 486), (473, 483, 499, 491), (482, 487, 471, 472), (486, 481, 483, 487), (472, 474, 489, 488), (472, 471, 470, 474), (487, 483, 473, 471), (475, 473, 491, 490), (474, 476, 492, 489), (479, 477, 493, 495), (480, 482, 498, 496), (476, 478, 494, 492), (481, 479, 495, 497), (482, 472, 488, 498), (477, 475, 490, 493), (508, 510, 526, 524), (504, 500, 514, 506), (501, 503, 505, 500), (513, 511, 527, 529), (506, 514, 515, 508), (500, 505, 507, 514), (518, 519, 522, 524, 526, 528), (508, 515, 516, 510), (514, 507, 509, 515), (520, 521, 529, 527, 525, 523), (510, 516, 517, 512), (515, 509, 511, 516), (503, 513, 529, 521), (512, 517, 501, 502), (516, 511, 513, 517), (502, 504, 519, 518), (502, 501, 500, 504), (517, 513, 503, 501), (505, 503, 521, 520), (504, 506, 522, 519), (509, 507, 523, 525), (510, 512, 528, 526), (506, 508, 524, 522), (511, 509, 525, 527), (512, 502, 518, 528), (507, 505, 520, 523), (538, 540, 556, 554), (534, 530, 544, 536), (531, 533, 535, 530), (543, 541, 557, 559), (536, 544, 545, 538), (530, 535, 537, 544), (548, 549, 552, 554, 556, 558), (538, 545, 546, 540), (544, 537, 539, 545), (550, 551, 559, 557, 555, 553), (540, 546, 547, 542), (545, 539, 541, 546), (533, 543, 559, 551), (542, 547, 531, 532), (546, 541, 543, 547), (532, 534, 549, 548), (532, 531, 530, 534), (547, 543, 533, 531), (535, 533, 551, 550), (534, 536, 552, 549), (539, 537, 553, 555), (540, 542, 558, 556), (536, 538, 554, 552), (541, 539, 555, 557), (542, 532, 548, 558), (537, 535, 550, 553), (568, 570, 586, 584), (564, 560, 574, 566), (561, 563, 565, 560), (573, 571, 587, 589), (566, 574, 575, 568), (560, 565, 567, 574), (578, 579, 582, 584, 586, 588), (568, 575, 576, 570), (574, 567, 569, 575), (580, 581, 589, 587, 585, 583), (570, 576, 577, 572), (575, 569, 571, 576), (563, 573, 589, 581), (572, 577, 561, 562), (576, 571, 573, 577), (562, 564, 579, 578), (562, 561, 560, 564), (577, 573, 563, 561), (565, 563, 581, 580), (564, 566, 582, 579), (569, 567, 583, 585), (570, 572, 588, 586), (566, 568, 584, 582), (571, 569, 585, 587), (572, 562, 578, 588), (567, 565, 580, 583), (598, 600, 616, 614), (594, 590, 604, 596), (591, 593, 595, 590), (603, 601, 617, 619), (596, 604, 605, 598), (590, 595, 597, 604), (608, 609, 612, 614, 616, 618), (598, 605, 606, 600), (604, 597, 599, 605), (610, 611, 619, 617, 615, 613), (600, 606, 607, 602), (605, 599, 601, 606), (593, 603, 619, 611), (602, 607, 591, 592), (606, 601, 603, 607), (592, 594, 609, 608), (592, 591, 590, 594), (607, 603, 593, 591), (595, 593, 611, 610), (594, 596, 612, 609), (599, 597, 613, 615), (600, 602, 618, 616), (596, 598, 614, 612), (601, 599, 615, 617), (602, 592, 608, 618), (597, 595, 610, 613), (628, 630, 646, 644), (624, 620, 634, 626), (621, 623, 625, 620), (633, 631, 647, 649), (626, 634, 635, 628), (620, 625, 627, 634), (638, 639, 642, 644, 646, 648), (628, 635, 636, 630), (634, 627, 629, 635), (640, 641, 649, 647, 645, 643), (630, 636, 637, 632), (635, 629, 631, 636), (623, 633, 649, 641), (632, 637, 621, 622), (636, 631, 633, 637), (622, 624, 639, 638), (622, 621, 620, 624), (637, 633, 623, 621), (625, 623, 641, 640), (624, 626, 642, 639), (629, 627, 643, 645), (630, 632, 648, 646), (626, 628, 644, 642), (631, 629, 645, 647), (632, 622, 638, 648), (627, 625, 640, 643), (658, 660, 676, 674), (654, 650, 664, 656), (651, 653, 655, 650), (663, 661, 677, 679), (656, 664, 665, 658), (650, 655, 657, 664), (668, 669, 672, 674, 676, 678), (658, 665, 666, 660), (664, 657, 659, 665), (670, 671, 679, 677, 675, 673), (660, 666, 667, 662), (665, 659, 661, 666), (653, 663, 679, 671), (662, 667, 651, 652), (666, 661, 663, 667), (652, 654, 669, 668), (652, 651, 650, 654), (667, 663, 653, 651), (655, 653, 671, 670), (654, 656, 672, 669), (659, 657, 673, 675), (660, 662, 678, 676), (656, 658, 674, 672), (661, 659, 675, 677), (662, 652, 668, 678), (657, 655, 670, 673), (688, 690, 706, 704), (684, 680, 694, 686), (681, 683, 685, 680), (693, 691, 707, 709), (686, 694, 695, 688), (680, 685, 687, 694), (698, 699, 702, 704, 706, 708), (688, 695, 696, 690), (694, 687, 689, 695), (700, 701, 709, 707, 705, 703), (690, 696, 697, 692), (695, 689, 691, 696), (683, 693, 709, 701), (692, 697, 681, 682), (696, 691, 693, 697), (682, 684, 699, 698), (682, 681, 680, 684), (697, 693, 683, 681), (685, 683, 701, 700), (684, 686, 702, 699), (689, 687, 703, 705), (690, 692, 708, 706), (686, 688, 704, 702), (691, 689, 705, 707), (692, 682, 698, 708), (687, 685, 700, 703), (718, 720, 736, 734), (714, 710, 724, 716), (711, 713, 715, 710), (723, 721, 737, 739), (716, 724, 725, 718), (710, 715, 717, 724), (728, 729, 732, 734, 736, 738), (718, 725, 726, 720), (724, 717, 719, 725), (730, 731, 739, 737, 735, 733), (720, 726, 727, 722), (725, 719, 721, 726), (713, 723, 739, 731), (722, 727, 711, 712), (726, 721, 723, 727), (712, 714, 729, 728), (712, 711, 710, 714), (727, 723, 713, 711), (715, 713, 731, 730), (714, 716, 732, 729), (719, 717, 733, 735), (720, 722, 738, 736), (716, 718, 734, 732), (721, 719, 735, 737), (722, 712, 728, 738), (717, 715, 730, 733), (748, 750, 766, 764), (744, 740, 754, 746), (741, 743, 745, 740), (753, 751, 767, 769), (746, 754, 755, 748), (740, 745, 747, 754), (758, 759, 762, 764, 766, 768), (748, 755, 756, 750), (754, 747, 749, 755), (760, 761, 769, 767, 765, 763), (750, 756, 757, 752), (755, 749, 751, 756), (743, 753, 769, 761), (752, 757, 741, 742), (756, 751, 753, 757), (742, 744, 759, 758), (742, 741, 740, 744), (757, 753, 743, 741), (745, 743, 761, 760), (744, 746, 762, 759), (749, 747, 763, 765), (750, 752, 768, 766), (746, 748, 764, 762), (751, 749, 765, 767), (752, 742, 758, 768), (747, 745, 760, 763), (778, 780, 796, 794), (774, 770, 784, 776), (771, 773, 775, 770), (783, 781, 797, 799), (776, 784, 785, 778), (770, 775, 777, 784), (788, 789, 792, 794, 796, 798), (778, 785, 786, 780), (784, 777, 779, 785), (790, 791, 799, 797, 795, 793), (780, 786, 787, 782), (785, 779, 781, 786), (773, 783, 799, 791), (782, 787, 771, 772), (786, 781, 783, 787), (772, 774, 789, 788), (772, 771, 770, 774), (787, 783, 773, 771), (775, 773, 791, 790), (774, 776, 792, 789), (779, 777, 793, 795), (780, 782, 798, 796), (776, 778, 794, 792), (781, 779, 795, 797), (782, 772, 788, 798), (777, 775, 790, 793)])
me_cube_002.polygons.foreach_set('material_index', [0, 0, 0, 0, 0, 0, 0, 0, 0, 0, 0, 0, 0, 0, 0, 0, 0, 0, 0, 0, 0, 0, 0, 0, 0, 0, 0, 0, 0, 0, 0, 0, 0, 0, 0, 0, 0, 0, 0, 0, 0, 0, 0, 0, 0, 0, 0, 0, 0, 0, 0, 0, 0, 0, 0, 0, 0, 0, 0, 0, 0, 0, 0, 0, 0, 0, 0, 0, 0, 0, 0, 0, 0, 0, 0, 0, 0, 0, 0, 0, 0, 0, 0, 0, 0, 0, 0, 0, 0, 0, 0, 0, 0, 0, 0, 0, 0, 0, 0, 0, 0, 0, 0, 0, 0, 0, 0, 0, 0, 0, 0, 0, 0, 0, 0, 0, 0, 0, 0, 0, 0, 0, 0, 0, 0, 0, 0, 0, 0, 0, 0, 0, 0, 0, 0, 0, 0, 0, 0, 0, 0, 0, 0, 0, 0, 0, 0, 0, 0, 0, 0, 0, 0, 0, 0, 0, 0, 0, 0, 0, 0, 0, 0, 0, 0, 0, 0, 0, 0, 0, 0, 0, 0, 0, 0, 0, 0, 0, 0, 0, 0, 0, 0, 0, 0, 0, 0, 0, 0, 0, 0, 0, 0, 0, 0, 0, 0, 0, 0, 0, 0, 0, 0, 0, 0, 0, 0, 0, 0, 0, 0, 0, 0, 0, 0, 0, 0, 0, 0, 0, 0, 0, 0, 0, 0, 0, 0, 0, 0, 0, 0, 0, 0, 0, 0, 0, 0, 0, 0, 0, 0, 0, 0, 0, 0, 0, 0, 0, 0, 0, 0, 0, 0, 0, 0, 0, 0, 0, 0, 0, 0, 0, 0, 0, 0, 0, 0, 0, 0, 0, 0, 0, 0, 0, 0, 0, 0, 0, 0, 0, 0, 0, 0, 0, 0, 0, 0, 0, 0, 0, 0, 0, 0, 0, 0, 0, 0, 0, 0, 0, 0, 0, 0, 0, 0, 0, 0, 0, 0, 0, 0, 0, 0, 0, 0, 0, 0, 0, 0, 0, 0, 0, 0, 0, 0, 0, 0, 0, 0, 0, 0, 0, 0, 0, 0, 0, 0, 0, 0, 0, 0, 0, 0, 0, 0, 0, 0, 0, 0, 0, 0, 0, 0, 0, 0, 0, 0, 0, 0, 0, 0, 0, 0, 0, 0, 0, 0, 0, 0, 0, 0, 0, 0, 0, 0, 0, 0, 0, 0, 0, 0, 0, 0, 0, 0, 0, 1, 1, 1, 1, 1, 1, 1, 1, 1, 1, 1, 1, 1, 1, 1, 1, 1, 1, 1, 1, 1, 1, 1, 1, 1, 1, 1, 1, 1, 1, 1, 1, 1, 1, 1, 1, 1, 1, 1, 1, 1, 1, 1, 1, 1, 1, 1, 1, 1, 1, 1, 1, 1, 1, 1, 1, 1, 1, 1, 1, 1, 1, 1, 1, 1, 1, 1, 1, 1, 1, 1, 1, 1, 1, 1, 1, 1, 1, 1, 1, 1, 1, 1, 1, 1, 1, 1, 1, 1, 1, 1, 1, 1, 1, 1, 1, 1, 1, 1, 1, 1, 1, 1, 1, 1, 1, 1, 1, 1, 1, 1, 1, 1, 1, 1, 1, 1, 1, 1, 1, 1, 1, 1, 1, 1, 1, 1, 1, 1, 1, 1, 1, 1, 1, 1, 1, 1, 1, 1, 1, 1, 1, 1, 1, 1, 1, 1, 1, 1, 1, 1, 1, 1, 1, 1, 1, 1, 1, 1, 1, 1, 1, 1, 1, 1, 1, 1, 1, 1, 1, 1, 1, 1, 1, 1, 1, 1, 1, 1, 1, 1, 1, 1, 1, 1, 1, 1, 1, 1, 1, 1, 1, 1, 1, 1, 1, 1, 1, 1, 1, 1, 1, 1, 1, 1, 1, 1, 1, 1, 1, 1, 1, 1, 1, 1, 1, 1, 1, 1, 1, 1, 1, 1, 1, 1, 1, 1, 1, 1, 1, 1, 1, 1, 1, 1, 1, 1, 1, 1, 1, 1, 1, 1, 1, 1, 1, 1, 1, 1, 1, 1, 1, 1, 1, 1, 1, 1, 1, 1, 1, 1, 1, 1, 1, 1, 1, 1, 1, 1, 1, 1, 1, 1, 1, 1, 1, 1, 1, 1, 1, 1, 1, 1, 1, 1, 1, 1, 1, 1, 1, 1, 1, 1, 1, 1, 1, 1, 1, 1, 1, 1, 1, 1, 1, 1, 1, 1, 1, 1, 1, 1, 1, 1, 1, 1, 1, 1, 1, 1, 1, 1, 1, 1, 1, 1, 1, 1, 1, 1, 1, 1, 1, 1, 1, 1, 1, 1, 1, 1, 1, 1, 1, 1, 1, 1, 1, 1, 1, 1, 1, 1, 1, 1, 1, 1, 1, 1, 1, 1, 1, 1, 1, 1, 1])
me_cube_002.materials.append(mat_material_001)
me_cube_002.materials.append(mat_material_002)
me_cube_002.use_remesh_preserve_volume = False
me_cube_002.use_remesh_preserve_attributes = False
me_cube_002.use_mirror_vertex_groups = False
me_cube_002.update()

# ---- objects
ob_cube_001 = bpy.data.objects.new('Cube.001', me_cube_002)

# ---- transforms, parenting, visibility, modifiers, constraints
ob_cube_001.location = (0.0, 0.0, 0.0)
ob_cube_001.lineart.crease_threshold = 0.0

# ---- collection membership
col_collection_1.objects.link(ob_cube_001)

# ---- scene / render settings (as saved in the file)
scene.frame_start = 1; scene.frame_end = 250; scene.frame_set(1)
scene.render.engine = 'CYCLES'
scene.render.resolution_percentage = 50
scene.render.dither_intensity = 0.0
scene.cycles.use_denoising = False
scene.cycles.samples = 128
scene.cycles.sampling_pattern = 'TABULATED_SOBOL'
scene.cycles.use_adaptive_sampling = False
scene.cycles.use_light_tree = False
scene.cycles.blur_glossy = 0.0
scene.cycles.sample_clamp_indirect = 0.0
scene.view_settings.view_transform = 'Standard'
bpy.context.view_layer.update()

# ---- added for rendering (the .blend has no active camera and no usable light): camera, sun
cam_auto = bpy.data.cameras.new('AutoCamera')
cam_auto.lens = 50.0
cam_auto.sensor_width = 36.0
cam_auto.clip_end = 1000.0
ob_auto_camera = bpy.data.objects.new('AutoCamera', cam_auto)
scene.collection.objects.link(ob_auto_camera)
ob_auto_camera.location = (2.24117, -2.69442, 1.79636)
ob_auto_camera.rotation_euler = (1.09748, -7.21219e-08, 0.694738)
scene.camera = ob_auto_camera
light_auto_sun = bpy.data.lights.new('AutoSun', 'SUN')
light_auto_sun.energy = 3.0
light_auto_sun.angle = 0.0523599
ob_auto_sun = bpy.data.objects.new('AutoSun', light_auto_sun)
scene.collection.objects.link(ob_auto_sun)
ob_auto_sun.rotation_euler = (0.872665, 0.174533, 0.523599)
bpy.context.view_layer.update()
